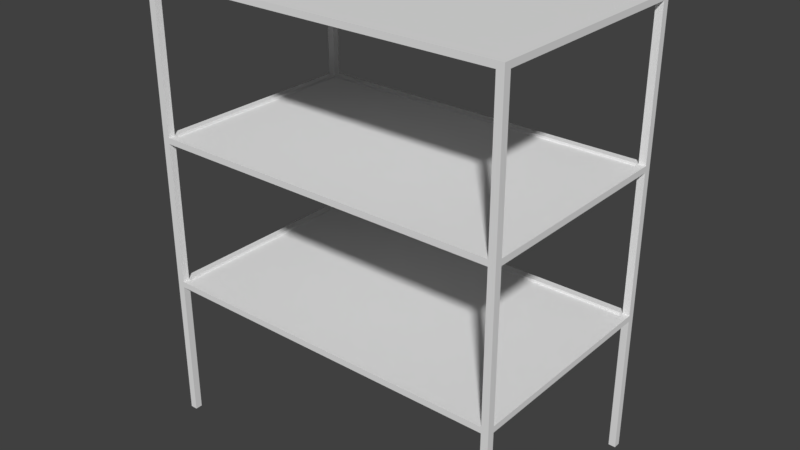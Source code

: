 # Source: Shelving_.blend  (saved by Blender 2.79.0; exported with 4.5.12 LTS)
import bpy
from mathutils import Matrix  # noqa: F401  (used for matrix-valued properties, if any)

bpy.ops.wm.read_factory_settings(use_empty=True)
scene = bpy.context.scene
scene.name = 'Scene'

# ---- collections
col_collection_1 = bpy.data.collections.new('Collection 1'); scene.collection.children.link(col_collection_1)

# ---- world
world_world = bpy.data.worlds.new('World'); scene.world = world_world
world_world.color = (0.05088, 0.05088, 0.05088)
world_world.use_sun_shadow = False
world_world.sun_shadow_jitter_overblur = 0.0
world_world.cycles.sampling_method = 'MANUAL'

# ---- meshes
me_cube_001 = bpy.data.meshes.new('Cube.001')
me_cube_001.from_pydata([(-1.8, -0.7171, -0.03), (-1.8, 1.5, -0.03), (1.8, -0.7171, -0.03), (1.8, 1.5, -0.03), (-1.8, -0.7171, 0.03), (-1.8, 1.5, 0.03), (1.8, 1.5, 0.03), (1.8, -0.7171, 0.03), (1.73, 1.5, -0.03), (-1.73, 1.5, -0.03), (-1.73, 1.5, 0.03), (1.73, 1.5, 0.03), (-1.73, -0.7171, -0.03), (1.73, -0.7171, -0.03), (1.73, -0.7171, 0.03), (-1.73, -0.7171, 0.03), (1.73, 1.43, 0.03), (1.73, -0.6475, 0.03), (-1.73, -0.6475, 0.03), (-1.8, 1.43, -0.03), (-1.8, -0.6475, -0.03), (-1.8, -0.6475, 0.03), (-1.8, 1.43, 0.03), (1.8, -0.6475, -0.03), (1.8, 1.43, -0.03), (1.8, 1.43, 0.03), (1.8, -0.6475, 0.03), (1.73, 1.43, 0.004886), (-1.73, 1.43, 0.004886), (-1.73, -0.6475, 0.004886), (-1.73, 1.43, 0.03), (1.73, -0.6475, 0.004886), (-1.73, 1.43, -0.03), (-1.73, -0.6475, -0.03), (1.73, 1.43, -0.03), (1.73, -0.6475, -0.03), (-1.8, -0.7171, -1.434), (-1.73, -0.7171, -1.434), (1.73, -0.7171, -1.434), (-1.8, -0.6475, -1.434), (1.8, -0.6475, -1.434), (1.8, 1.43, -1.434), (-1.73, 1.43, -1.434), (-1.73, -0.6475, -1.434), (1.73, -0.6475, -1.434), (-1.8, -0.7171, -1.494), (-1.8, 1.5, -1.494), (1.8, -0.7171, -1.494), (1.8, 1.5, -1.494), (-1.8, 1.5, -1.434), (1.8, 1.5, -1.434), (1.8, -0.7171, -1.434), (1.73, 1.5, -1.494), (-1.73, 1.5, -1.494), (-1.73, 1.5, -1.434), (1.73, 1.5, -1.434), (-1.73, -0.7171, -1.494), (1.73, -0.7171, -1.494), (1.73, 1.43, -1.434), (-1.8, 1.43, -1.494), (-1.8, -0.6475, -1.494), (-1.8, 1.43, -1.434), (1.8, -0.6475, -1.494), (1.8, 1.43, -1.494), (1.73, 1.43, -1.459), (-1.73, 1.43, -1.459), (-1.73, -0.6475, -1.459), (1.73, -0.6475, -1.459), (-1.73, 1.43, -1.494), (-1.73, -0.6475, -1.494), (1.73, 1.43, -1.494), (1.73, -0.6475, -1.494), (-1.8, 1.5, -2.898), (1.8, -0.7171, -2.898), (1.8, 1.5, -2.898), (1.73, 1.5, -2.898), (-1.73, -0.7171, -2.898), (-1.8, -0.6475, -2.898), (-1.73, -0.6475, -2.898), (1.73, 1.43, -2.898), (-1.8, -0.7171, -2.958), (-1.8, 1.5, -2.958), (1.8, -0.7171, -2.958), (1.8, 1.5, -2.958), (-1.8, -0.7171, -2.898), (1.73, 1.5, -2.958), (-1.73, 1.5, -2.958), (-1.73, 1.5, -2.898), (-1.73, -0.7171, -2.958), (1.73, -0.7171, -2.958), (1.73, -0.7171, -2.898), (1.73, -0.6475, -2.898), (-1.8, 1.43, -2.958), (-1.8, -0.6475, -2.958), (-1.8, 1.43, -2.898), (1.8, -0.6475, -2.958), (1.8, 1.43, -2.958), (1.8, 1.43, -2.898), (1.8, -0.6475, -2.898), (1.73, 1.43, -2.924), (-1.73, 1.43, -2.924), (-1.73, -0.6475, -2.924), (-1.73, 1.43, -2.898), (1.73, -0.6475, -2.924), (-1.73, 1.43, -2.958), (-1.73, -0.6475, -2.958), (1.73, 1.43, -2.958), (1.73, -0.6475, -2.958), (-1.8, -0.7171, -4.363), (-1.8, 1.5, -4.363), (1.8, -0.7171, -4.363), (1.8, 1.5, -4.363), (1.73, 1.5, -4.363), (-1.73, 1.5, -4.363), (-1.73, -0.7171, -4.363), (1.73, -0.7171, -4.363), (-1.8, 1.43, -4.363), (-1.8, -0.6475, -4.363), (1.8, -0.6475, -4.363), (1.8, 1.43, -4.363), (-1.73, 1.43, -4.363), (-1.73, -0.6475, -4.363), (1.73, 1.43, -4.363), (1.73, -0.6475, -4.363)], [], [(19, 22, 5, 1), (8, 11, 6, 3), (23, 26, 7, 2), (12, 15, 4, 0), (17, 18, 15, 14), (30, 16, 11, 10), (33, 35, 13, 12), (2, 7, 14, 13), (13, 14, 15, 12), (1, 5, 10, 9), (9, 10, 11, 8), (9, 8, 34, 32), (32, 34, 35, 33), (18, 17, 31, 29), (19, 32, 33, 20), (17, 16, 27, 31), (16, 30, 28, 27), (16, 17, 26, 25), (30, 18, 29, 28), (18, 30, 22, 21), (27, 28, 29, 31), (34, 24, 23, 35), (3, 6, 25, 24), (24, 25, 26, 23), (0, 4, 21, 20), (20, 21, 22, 19), (34, 8, 55, 58), (1, 9, 54, 49), (23, 2, 51, 40), (8, 3, 50, 55), (3, 24, 41, 50), (32, 19, 61, 42), (0, 20, 39, 36), (19, 1, 49, 61), (20, 33, 43, 39), (9, 32, 42, 54), (12, 0, 36, 37), (24, 34, 58, 41), (33, 12, 37, 43), (35, 23, 40, 44), (2, 13, 38, 51), (13, 35, 44, 38), (15, 18, 4), (7, 26, 17), (6, 11, 16), (5, 22, 30), (14, 7, 17), (25, 6, 16), (10, 5, 30), (59, 61, 49, 46), (52, 55, 50, 48), (62, 40, 51, 47), (56, 37, 36, 45), (44, 43, 37, 38), (42, 58, 55, 54), (69, 71, 57, 56), (47, 51, 38, 57), (57, 38, 37, 56), (46, 49, 54, 53), (53, 54, 55, 52), (53, 52, 70, 68), (68, 70, 71, 69), (43, 44, 67, 66), (59, 68, 69, 60), (44, 58, 64, 67), (58, 42, 65, 64), (58, 44, 40, 41), (42, 43, 66, 65), (43, 42, 61, 39), (64, 65, 66, 67), (70, 63, 62, 71), (48, 50, 41, 63), (63, 41, 40, 62), (45, 36, 39, 60), (60, 39, 61, 59), (70, 52, 75, 79), (46, 53, 87, 72), (62, 47, 73, 98), (52, 48, 74, 75), (48, 63, 97, 74), (68, 59, 94, 102), (45, 60, 77, 84), (59, 46, 72, 94), (60, 69, 78, 77), (53, 68, 102, 87), (56, 45, 84, 76), (63, 70, 79, 97), (69, 56, 76, 78), (71, 62, 98, 91), (47, 57, 90, 73), (57, 71, 91, 90), (92, 94, 72, 81), (85, 75, 74, 83), (95, 98, 73, 82), (88, 76, 84, 80), (91, 78, 76, 90), (102, 79, 75, 87), (105, 107, 89, 88), (82, 73, 90, 89), (89, 90, 76, 88), (81, 72, 87, 86), (86, 87, 75, 85), (86, 85, 106, 104), (104, 106, 107, 105), (78, 91, 103, 101), (92, 104, 105, 93), (91, 79, 99, 103), (79, 102, 100, 99), (79, 91, 98, 97), (102, 78, 101, 100), (78, 102, 94, 77), (99, 100, 101, 103), (106, 96, 95, 107), (83, 74, 97, 96), (96, 97, 98, 95), (80, 84, 77, 93), (93, 77, 94, 92), (106, 85, 112, 122), (81, 86, 113, 109), (95, 82, 110, 118), (85, 83, 111, 112), (83, 96, 119, 111), (104, 92, 116, 120), (80, 93, 117, 108), (92, 81, 109, 116), (93, 105, 121, 117), (86, 104, 120, 113), (88, 80, 108, 114), (96, 106, 122, 119), (105, 88, 114, 121), (107, 95, 118, 123), (82, 89, 115, 110), (89, 107, 123, 115), (108, 117, 121, 114), (115, 123, 118, 110), (119, 122, 112, 111), (109, 113, 120, 116), (21, 4, 18)])
_uv = me_cube_001.uv_layers.new(name='UVMap')
_uv.uv.foreach_set('vector', [0.9709, 0.5305, 0.9709, 0.5378, 0.9624, 0.5378, 0.9624, 0.5305, 0.8672, 0.5305, 0.8672, 0.5378, 0.8587, 0.5378, 0.8587, 0.5305, 0.9363, 0.5305, 0.9363, 0.5378, 0.9278, 0.5378, 0.9278, 0.5305, 0.9017, 0.5305, 0.9017, 0.5378, 0.8933, 0.5378, 0.8933, 0.5305, 0.8546, 0.7277, 0.4338, 0.7277, 0.4338, 0.7193, 0.8546, 0.7193, 0.4338, 0.7101, 0.8546, 0.7101, 0.8546, 0.7185, 0.4338, 0.7185, 0.3045, 0.0194, 0.3045, 0.4402, 0.2961, 0.4402, 0.2961, 0.0194, 0.9617, 0.5305, 0.9617, 0.5378, 0.9532, 0.5378, 0.9532, 0.5305, 0.2961, 0.4402, 0.2887, 0.4402, 0.2887, 0.0194, 0.2961, 0.0194, 0.9962, 0.5305, 0.9962, 0.5378, 0.9878, 0.5378, 0.9878, 0.5305, 0.5656, 0.0194, 0.573, 0.0194, 0.573, 0.4402, 0.5656, 0.4402, 0.5656, 0.0194, 0.5656, 0.4402, 0.5572, 0.4402, 0.5572, 0.0194, 0.5572, 0.0194, 0.5572, 0.4402, 0.3045, 0.4402, 0.3045, 0.0194, 0.4253, 0.8264, 0.6967, 0.8264, 0.6967, 0.8311, 0.4254, 0.8311, 0.5572, 0.01095, 0.5572, 0.0194, 0.3045, 0.0194, 0.3045, 0.01095, 0.4253, 0.8581, 0.6356, 0.8581, 0.6356, 0.8618, 0.4254, 0.8618, 0.6967, 0.8257, 0.4254, 0.8257, 0.4253, 0.8209, 0.6967, 0.8209, 0.6865, 0.7834, 0.4338, 0.7834, 0.4338, 0.775, 0.6865, 0.775, 0.6356, 0.8574, 0.4254, 0.8574, 0.4253, 0.8537, 0.6356, 0.8537, 0.4338, 0.7658, 0.6865, 0.7658, 0.6865, 0.7743, 0.4338, 0.7743, 0.4246, 0.9628, 0.003764, 0.9628, 0.003764, 0.7101, 0.4246, 0.7101, 0.5572, 0.4402, 0.5572, 0.4486, 0.3045, 0.4486, 0.3045, 0.4402, 0.8925, 0.5305, 0.8925, 0.5378, 0.8841, 0.5378, 0.8841, 0.5305, 0.5572, 0.4486, 0.5572, 0.4559, 0.3045, 0.4559, 0.3045, 0.4486, 0.9271, 0.5305, 0.9271, 0.5378, 0.9186, 0.5378, 0.9186, 0.5305, 0.3045, 0.01095, 0.3045, 0.003651, 0.5572, 0.00365, 0.5572, 0.01095, 0.8756, 0.5305, 0.8672, 0.5305, 0.8672, 0.3598, 0.8756, 0.3598, 0.9962, 0.5305, 0.9878, 0.5305, 0.9878, 0.3598, 0.9962, 0.3598, 0.9363, 0.5305, 0.9278, 0.5305, 0.9278, 0.3598, 0.9363, 0.3598, 0.8672, 0.5305, 0.8587, 0.5305, 0.8587, 0.3598, 0.8672, 0.3598, 0.8925, 0.5305, 0.8841, 0.5305, 0.8841, 0.3598, 0.8925, 0.3598, 0.9793, 0.5305, 0.9709, 0.5305, 0.9709, 0.3598, 0.9793, 0.3598, 0.9271, 0.5305, 0.9186, 0.5305, 0.9186, 0.3598, 0.9271, 0.3598, 0.9709, 0.5305, 0.9624, 0.5305, 0.9624, 0.3598, 0.9709, 0.3598, 0.9186, 0.5305, 0.9102, 0.5305, 0.9102, 0.3598, 0.9186, 0.3598, 0.9878, 0.5305, 0.9793, 0.5305, 0.9793, 0.3598, 0.9878, 0.3598, 0.9017, 0.5305, 0.8933, 0.5305, 0.8933, 0.3598, 0.9017, 0.3598, 0.8841, 0.5305, 0.8756, 0.5305, 0.8756, 0.3598, 0.8841, 0.3598, 0.9102, 0.5305, 0.9017, 0.5305, 0.9017, 0.3598, 0.9102, 0.3598, 0.9448, 0.5305, 0.9363, 0.5305, 0.9363, 0.3598, 0.9448, 0.3598, 0.9617, 0.5305, 0.9532, 0.5305, 0.9532, 0.3598, 0.9617, 0.3598, 0.9532, 0.5305, 0.9448, 0.5305, 0.9448, 0.3598, 0.9532, 0.3598, 0.4338, 0.7193, 0.4338, 0.7277, 0.4253, 0.7193, 0.4253, 0.775, 0.4338, 0.775, 0.4338, 0.7834, 0.8631, 0.7185, 0.8546, 0.7185, 0.8546, 0.7101, 0.6949, 0.7743, 0.6865, 0.7743, 0.6865, 0.7658, 0.8546, 0.7193, 0.8631, 0.7193, 0.8546, 0.7277, 0.6865, 0.775, 0.6949, 0.775, 0.6865, 0.7834, 0.4338, 0.7185, 0.4253, 0.7185, 0.4338, 0.7101, 0.9709, 0.3525, 0.9709, 0.3598, 0.9624, 0.3598, 0.9624, 0.3525, 0.8672, 0.3525, 0.8672, 0.3598, 0.8587, 0.3598, 0.8587, 0.3525, 0.9363, 0.3525, 0.9363, 0.3598, 0.9278, 0.3598, 0.9278, 0.3525, 0.9017, 0.3525, 0.9017, 0.3598, 0.8933, 0.3598, 0.8933, 0.3525, 0.8462, 0.7651, 0.4253, 0.7649, 0.4253, 0.7565, 0.8462, 0.7566, 0.4253, 0.7285, 0.8462, 0.7286, 0.8462, 0.7371, 0.4253, 0.7369, 0.01957, 0.0194, 0.01957, 0.4402, 0.01111, 0.4402, 0.01111, 0.0194, 0.9617, 0.3525, 0.9617, 0.3598, 0.9532, 0.3598, 0.9532, 0.3525, 0.01111, 0.4402, 0.003764, 0.4402, 0.003764, 0.0194, 0.01111, 0.0194, 0.9962, 0.3525, 0.9962, 0.3598, 0.9878, 0.3598, 0.9878, 0.3525, 0.2807, 0.0194, 0.288, 0.0194, 0.288, 0.4402, 0.2807, 0.4402, 0.2807, 0.0194, 0.2807, 0.4402, 0.2722, 0.4402, 0.2722, 0.0194, 0.2722, 0.0194, 0.2722, 0.4402, 0.01957, 0.4402, 0.01957, 0.0194, 0.4253, 0.8373, 0.6967, 0.8373, 0.6967, 0.8421, 0.4254, 0.8421, 0.2722, 0.01095, 0.2722, 0.0194, 0.01957, 0.0194, 0.01957, 0.01095, 0.6364, 0.8581, 0.8466, 0.8581, 0.8466, 0.8618, 0.6364, 0.8618, 0.6967, 0.853, 0.4254, 0.853, 0.4253, 0.8483, 0.6967, 0.8483, 0.678, 0.8018, 0.4253, 0.8018, 0.4253, 0.7934, 0.678, 0.7934, 0.8466, 0.8574, 0.6364, 0.8574, 0.6364, 0.8537, 0.8466, 0.8537, 0.4253, 0.7842, 0.678, 0.7842, 0.678, 0.7926, 0.4253, 0.7926, 0.8462, 0.7093, 0.4253, 0.7093, 0.4253, 0.4567, 0.8462, 0.4567, 0.2722, 0.4402, 0.2722, 0.4486, 0.01957, 0.4486, 0.01957, 0.4402, 0.8925, 0.3525, 0.8925, 0.3598, 0.8841, 0.3598, 0.8841, 0.3525, 0.2722, 0.4486, 0.2722, 0.4559, 0.01957, 0.4559, 0.01957, 0.4486, 0.9271, 0.3525, 0.9271, 0.3598, 0.9186, 0.3598, 0.9186, 0.3525, 0.01957, 0.01095, 0.01957, 0.003651, 0.2722, 0.00365, 0.2722, 0.01095, 0.8756, 0.3525, 0.8672, 0.3525, 0.8672, 0.1817, 0.8756, 0.1817, 0.9962, 0.3525, 0.9878, 0.3525, 0.9878, 0.1817, 0.9962, 0.1817, 0.9363, 0.3525, 0.9278, 0.3525, 0.9278, 0.1817, 0.9363, 0.1817, 0.8672, 0.3525, 0.8587, 0.3525, 0.8587, 0.1817, 0.8672, 0.1817, 0.8925, 0.3525, 0.8841, 0.3525, 0.8841, 0.1817, 0.8925, 0.1817, 0.9793, 0.3525, 0.9709, 0.3525, 0.9709, 0.1817, 0.9793, 0.1817, 0.9271, 0.3525, 0.9186, 0.3525, 0.9186, 0.1817, 0.9271, 0.1817, 0.9709, 0.3525, 0.9624, 0.3525, 0.9624, 0.1817, 0.9709, 0.1817, 0.9186, 0.3525, 0.9102, 0.3525, 0.9102, 0.1817, 0.9186, 0.1817, 0.9878, 0.3525, 0.9793, 0.3525, 0.9793, 0.1817, 0.9878, 0.1817, 0.9017, 0.3525, 0.8933, 0.3525, 0.8933, 0.1817, 0.9017, 0.1817, 0.8841, 0.3525, 0.8756, 0.3525, 0.8756, 0.1817, 0.8841, 0.1817, 0.9102, 0.3525, 0.9017, 0.3525, 0.9017, 0.1817, 0.9102, 0.1817, 0.9448, 0.3525, 0.9363, 0.3525, 0.9363, 0.1817, 0.9448, 0.1817, 0.9617, 0.3525, 0.9532, 0.3525, 0.9532, 0.1817, 0.9617, 0.1817, 0.9532, 0.3525, 0.9448, 0.3525, 0.9448, 0.1817, 0.9532, 0.1817, 0.9709, 0.1744, 0.9709, 0.1817, 0.9624, 0.1817, 0.9624, 0.1744, 0.8672, 0.1744, 0.8672, 0.1817, 0.8587, 0.1817, 0.8587, 0.1744, 0.9363, 0.1744, 0.9363, 0.1817, 0.9278, 0.1817, 0.9278, 0.1744, 0.9017, 0.1744, 0.9017, 0.1817, 0.8933, 0.1817, 0.8933, 0.1744, 0.8462, 0.7464, 0.4253, 0.7463, 0.4253, 0.7378, 0.8462, 0.7379, 0.4253, 0.7471, 0.8462, 0.7473, 0.8462, 0.7557, 0.4253, 0.7556, 0.8422, 0.4402, 0.8422, 0.0194, 0.8506, 0.0194, 0.8506, 0.4402, 0.9617, 0.1744, 0.9617, 0.1817, 0.9532, 0.1817, 0.9532, 0.1744, 0.8506, 0.0194, 0.858, 0.0194, 0.858, 0.4402, 0.8506, 0.4402, 0.9962, 0.1744, 0.9962, 0.1817, 0.9878, 0.1817, 0.9878, 0.1744, 0.5811, 0.4402, 0.5737, 0.4402, 0.5737, 0.0194, 0.5811, 0.0194, 0.5811, 0.4402, 0.5811, 0.0194, 0.5895, 0.0194, 0.5895, 0.4402, 0.5895, 0.4402, 0.5895, 0.0194, 0.8422, 0.0194, 0.8422, 0.4402, 0.4253, 0.8319, 0.6967, 0.8319, 0.6967, 0.8366, 0.4254, 0.8366, 0.5895, 0.4486, 0.5895, 0.4402, 0.8422, 0.4402, 0.8422, 0.4486, 0.4253, 0.8625, 0.6356, 0.8625, 0.6356, 0.8662, 0.4254, 0.8662, 0.6967, 0.8475, 0.4254, 0.8475, 0.4253, 0.8428, 0.6967, 0.8428, 0.678, 0.8202, 0.4253, 0.8202, 0.4253, 0.8117, 0.678, 0.8117, 0.8466, 0.8662, 0.6364, 0.8662, 0.6364, 0.8625, 0.8466, 0.8625, 0.4253, 0.8026, 0.678, 0.8026, 0.678, 0.811, 0.4253, 0.811, 0.4246, 0.7093, 0.003764, 0.7093, 0.003764, 0.4567, 0.4246, 0.4567, 0.5895, 0.0194, 0.5895, 0.01094, 0.8422, 0.01095, 0.8422, 0.0194, 0.8925, 0.1744, 0.8925, 0.1817, 0.8841, 0.1817, 0.8841, 0.1744, 0.5895, 0.01094, 0.5895, 0.00365, 0.8422, 0.00365, 0.8422, 0.01095, 0.9271, 0.1744, 0.9271, 0.1817, 0.9186, 0.1817, 0.9186, 0.1744, 0.8422, 0.4486, 0.8422, 0.4559, 0.5895, 0.4559, 0.5895, 0.4486, 0.8756, 0.1744, 0.8672, 0.1744, 0.8672, 0.00365, 0.8756, 0.00365, 0.9962, 0.1744, 0.9878, 0.1744, 0.9878, 0.00365, 0.9962, 0.00365, 0.9363, 0.1744, 0.9278, 0.1744, 0.9278, 0.00365, 0.9363, 0.00365, 0.8672, 0.1744, 0.8587, 0.1744, 0.8587, 0.00365, 0.8672, 0.00365, 0.8925, 0.1744, 0.8841, 0.1744, 0.8841, 0.00365, 0.8925, 0.00365, 0.9793, 0.1744, 0.9709, 0.1744, 0.9709, 0.00365, 0.9793, 0.00365, 0.9271, 0.1744, 0.9186, 0.1744, 0.9186, 0.00365, 0.9271, 0.00365, 0.9709, 0.1744, 0.9624, 0.1744, 0.9624, 0.00365, 0.9709, 0.00365, 0.9186, 0.1744, 0.9102, 0.1744, 0.9102, 0.00365, 0.9186, 0.00365, 0.9878, 0.1744, 0.9793, 0.1744, 0.9793, 0.00365, 0.9878, 0.00365, 0.9017, 0.1744, 0.8933, 0.1744, 0.8933, 0.00365, 0.9017, 0.00365, 0.8841, 0.1744, 0.8756, 0.1744, 0.8756, 0.00365, 0.8841, 0.00365, 0.9102, 0.1744, 0.9017, 0.1744, 0.9017, 0.00365, 0.9102, 0.00365, 0.9448, 0.1744, 0.9363, 0.1744, 0.9363, 0.00365, 0.9447, 0.00365, 0.9617, 0.1744, 0.9532, 0.1744, 0.9532, 0.00365, 0.9617, 0.00365, 0.9532, 0.1744, 0.9448, 0.1744, 0.9447, 0.00365, 0.9532, 0.00365, 0.7232, 0.7743, 0.7232, 0.7658, 0.7317, 0.7658, 0.7317, 0.7743, 0.7049, 0.7743, 0.7049, 0.7658, 0.7133, 0.7658, 0.7133, 0.7743, 0.6957, 0.7743, 0.6957, 0.7658, 0.7041, 0.7658, 0.7041, 0.7743, 0.7225, 0.7658, 0.7225, 0.7743, 0.7141, 0.7743, 0.7141, 0.7658, 0.4338, 0.7743, 0.4253, 0.7743, 0.4338, 0.7658])
me_cube_001.use_remesh_preserve_volume = False
me_cube_001.use_remesh_preserve_attributes = False
me_cube_001.use_mirror_vertex_groups = False
me_cube_001.update()

# ---- objects
ob_cube = bpy.data.objects.new('Cube', me_cube_001)

# ---- transforms, parenting, visibility, modifiers, constraints
ob_cube.location = (0.0, 0.0, 0.0)
ob_cube.lineart.crease_threshold = 0.0

# ---- collection membership
col_collection_1.objects.link(ob_cube)

# ---- scene / render settings (as saved in the file)
scene.frame_start = 1; scene.frame_end = 250; scene.frame_set(1)
scene.render.engine = 'BLENDER_EEVEE_NEXT'
scene.render.resolution_percentage = 50
scene.render.dither_intensity = 0.0
scene.cycles.use_denoising = False
scene.cycles.samples = 128
scene.cycles.sampling_pattern = 'TABULATED_SOBOL'
scene.cycles.use_adaptive_sampling = False
scene.cycles.use_light_tree = False
scene.cycles.blur_glossy = 0.0
scene.cycles.sample_clamp_indirect = 0.0
scene.view_settings.view_transform = 'Standard'
bpy.context.view_layer.update()

# ---- added for rendering (the .blend has no active camera and no usable light): camera, sun
cam_auto = bpy.data.cameras.new('AutoCamera')
cam_auto.lens = 50.0
cam_auto.sensor_width = 36.0
cam_auto.clip_end = 1000.0
ob_auto_camera = bpy.data.objects.new('AutoCamera', cam_auto)
scene.collection.objects.link(ob_auto_camera)
ob_auto_camera.location = (5.64094, -6.37767, 2.3464)
ob_auto_camera.rotation_euler = (1.09748, -7.21219e-08, 0.694738)
scene.camera = ob_auto_camera
light_auto_sun = bpy.data.lights.new('AutoSun', 'SUN')
light_auto_sun.energy = 3.0
light_auto_sun.angle = 0.0523599
ob_auto_sun = bpy.data.objects.new('AutoSun', light_auto_sun)
scene.collection.objects.link(ob_auto_sun)
ob_auto_sun.rotation_euler = (0.872665, 0.174533, 0.523599)
bpy.context.view_layer.update()
